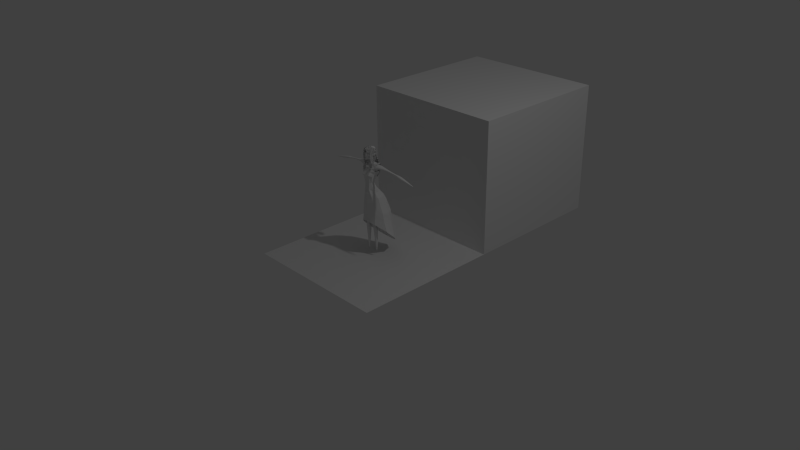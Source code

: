 # Source: Isabelle_Modelisation_04.blend  (saved by Blender 2.72.0; exported with 4.5.12 LTS)
import bpy
from mathutils import Matrix  # noqa: F401  (used for matrix-valued properties, if any)

bpy.ops.wm.read_factory_settings(use_empty=True)
scene = bpy.context.scene
scene.name = 'Scene'

# ---- collections
col_collection_1 = bpy.data.collections.new('Collection 1'); scene.collection.children.link(col_collection_1)
col_collection_2 = bpy.data.collections.new('Collection 2'); scene.collection.children.link(col_collection_2)
col_collection_2.hide_render = True
col_collection_2.hide_viewport = True

# ---- materials (node trees are filled in below, after node groups)
mat_material = bpy.data.materials.new('Material')
mat_material.alpha_threshold = 0.0
mat_material.use_transparent_shadow = False
mat_material.roughness = 0.5
mat_material.line_color = (0.0, 0.0, 0.0, 1.0)

# ---- material node trees

# ---- world
world_world = bpy.data.worlds.new('World'); scene.world = world_world
world_world.color = (0.05088, 0.05088, 0.05088)
world_world.use_sun_shadow = False
world_world.sun_shadow_jitter_overblur = 0.0
world_world.cycles.sampling_method = 'MANUAL'
world_world.cycles.sample_map_resolution = 256

# ---- cameras
cam_camera = bpy.data.cameras.new('Camera')
cam_camera.clip_end = 100.0
cam_camera.lens = 35.0
cam_camera.sensor_width = 32.0
cam_camera.sensor_height = 18.0
cam_camera.ortho_scale = 7.314
cam_camera.dof.focus_distance = 0.0
cam_camera.dof.aperture_fstop = 128.0

# ---- lights
light_lamp = bpy.data.lights.new('Lamp', 'POINT')
light_lamp.transmission_factor = 0.0
light_lamp.cutoff_distance = 30.0
light_lamp.energy = 100.0
light_lamp.shadow_buffer_clip_start = 1.001
light_lamp.shadow_soft_size = 0.1
light_lamp.shadow_maximum_resolution = 0.006
light_lamp.use_absolute_resolution = True
light_lamp.cycles.use_multiple_importance_sampling = False

# ---- meshes
me_cube_003 = bpy.data.meshes.new('Cube.003')
me_cube_003.from_pydata([(-0.06175, 0.01888, 1.394), (0.0, 0.07345, 1.391), (0.0, -0.03205, 1.5), (-0.05847, -0.008933, 1.471), (-0.05839, 0.05031, 1.392), (0.0, 0.05526, 1.471), (0.0, 0.08656, 1.325), (0.0, -0.09382, 1.475), (-0.05968, 0.05236, 1.331), (-0.05227, -0.06299, 1.466), (-0.04311, 0.04008, 1.451), (-0.06565, 0.001739, 1.429), (0.0, 0.07042, 1.435), (-0.05517, -0.06566, 1.422), (-0.05597, 0.04852, 1.425), (-0.06654, -0.02197, 1.389), (-0.06199, -0.07028, 1.386), (-0.0713, 0.03199, 1.334), (0.0, 0.09087, 1.3), (-0.06018, 0.06784, 1.304), (-0.08287, 0.04289, 1.321), (0.0, 0.08107, 1.288), (-0.05561, 0.06268, 1.295), (-0.07947, 0.03768, 1.313), (0.0, 0.1016, 1.265), (-0.05478, 0.06941, 1.282), (-0.07946, 0.05936, 1.297), (0.0, 0.08273, 1.258), (-0.05399, 0.05891, 1.272), (-0.07927, 0.04719, 1.286), (0.0, 0.1072, 1.235), (-0.05467, 0.07381, 1.259), (-0.08141, 0.06578, 1.274), (0.0, 0.1118, 1.183), (-0.05608, 0.09069, 1.217), (-0.08283, 0.08266, 1.241), (0.0, 0.09747, 1.166), (-0.05487, 0.0817, 1.204), (-0.08161, 0.07367, 1.229), (0.0, 0.1251, 1.124), (-0.04981, 0.09536, 1.16), (-0.07425, 0.08602, 1.183), (0.0, 0.1117, 1.099), (-0.0494, 0.07863, 1.137), (-0.07332, 0.08007, 1.175), (0.0, 0.1174, 1.079), (-0.04696, 0.08089, 1.116), (-0.07188, 0.07765, 1.155), (0.0, 0.09448, 1.053), (-0.04501, 0.07133, 1.098), (-0.0711, 0.07177, 1.141), (-0.06944, -0.02915, 1.329), (-0.06409, -0.06545, 1.314), (-0.07443, -0.02779, 1.321), (-0.06956, -0.06153, 1.304), (-0.06449, -0.03101, 1.314), (-0.05906, -0.06004, 1.294), (-0.07525, -0.02626, 1.292), (-0.07253, -0.05167, 1.277), (-0.06245, -0.03139, 1.285), (-0.05859, -0.04986, 1.269), (-0.06868, -0.02607, 1.28), (-0.06531, -0.04593, 1.263), (-0.06202, -0.02804, 1.277), (-0.05859, -0.04629, 1.262), (-0.0615, -0.0779, 1.351), (-0.05741, -0.07925, 1.354), (-0.05065, -0.07593, 1.371), (-0.0564, -0.07177, 1.365), (-0.06005, -0.07623, 1.384), (-0.0498, -0.08323, 1.395), (-0.04338, -0.07916, 1.417), (-0.05502, -0.0707, 1.406), (-0.05706, -0.07331, 1.424), (-0.04129, -0.08604, 1.437), (0.0, 0.06532, 1.4), (0.0, 0.05734, 1.464), (-0.05788, -0.09013, 1.19), (-0.03788, -0.07601, 1.186), (-0.03339, -0.03987, 1.254), (-0.06598, -0.05232, 1.249), (-0.06658, -0.01569, 1.293), (-0.04884, -0.01369, 1.346), (-0.04673, 0.02583, 1.409), (-0.06336, 0.02682, 1.326), (-0.07102, -0.02755, 1.273), (-0.03573, -0.02039, 1.296), (-0.06134, 0.006555, 1.374), (-0.05078, 0.009049, 1.291), (-0.06336, -0.07741, 1.222), (-0.03549, -0.06616, 1.222), (-0.062, -0.07225, 1.201), (-0.03675, -0.06686, 1.204), (-0.03667, -0.04739, 1.232), (-0.0669, -0.05924, 1.23), (0.0, -0.08693, 1.46)], [], [(11, 13, 9, 3), (11, 3, 10, 14), (12, 14, 10, 5), (1, 6, 8, 4), (2, 5, 10, 3), (2, 3, 9, 7), (0, 11, 14, 4), (1, 4, 14, 12), (13, 11, 15, 16), (17, 8, 19, 20), (0, 4, 8, 17), (8, 6, 18, 19), (19, 18, 21, 22), (20, 19, 22, 23), (22, 21, 24, 25), (23, 22, 25, 26), (25, 24, 27, 28), (26, 25, 28, 29), (28, 27, 30, 31), (29, 28, 31, 32), (31, 30, 33, 34), (32, 31, 34, 35), (34, 33, 36, 37), (35, 34, 37, 38), (37, 36, 39, 40), (38, 37, 40, 41), (40, 39, 42, 43), (41, 40, 43, 44), (43, 42, 45, 46), (44, 43, 46, 47), (46, 45, 48, 49), (47, 46, 49, 50), (16, 15, 51, 52), (52, 51, 53, 54), (54, 53, 55, 56), (56, 55, 57, 58), (58, 57, 59, 60), (60, 59, 61, 62), (62, 61, 63, 64), (67, 68, 65, 66), (70, 69, 68, 67), (71, 72, 69, 70), (74, 73, 72, 71), (7, 9, 73, 74), (92, 91, 77, 78), (86, 85, 80, 79), (76, 75, 84, 83), (82, 81, 85, 86), (83, 84, 88, 87), (93, 94, 89, 90), (90, 89, 91, 92), (79, 80, 94, 93), (87, 88, 81, 82), (7, 74, 95)])
_uv = me_cube_003.uv_layers.new(name='UVMap')
_uv.uv.foreach_set('vector', [0.9396, 0.4407, 0.9396, 0.5245, 0.887, 0.5166, 0.886, 0.4498, 0.6987, 0.9469, 0.647, 0.9628, 0.6634, 0.8975, 0.6987, 0.8887, 0.9712, 0.6654, 0.9712, 0.7399, 0.9381, 0.7238, 0.9244, 0.6646, 0.5657, 0.8651, 0.4834, 0.8718, 0.4917, 0.788, 0.5657, 0.7886, 0.8123, 0.07366, 0.8123, 0.1859, 0.7527, 0.1764, 0.7371, 0.1111, 0.8511, 0.2012, 0.8511, 0.2853, 0.7895, 0.2602, 0.7714, 0.1876, 0.09527, 0.9594, 0.05369, 0.9835, 0.05479, 0.925, 0.09527, 0.9208, 0.8691, 0.9325, 0.7924, 0.9302, 0.7953, 0.8896, 0.8691, 0.8786, 0.9656, 0.5765, 0.9656, 0.6602, 0.9195, 0.6272, 0.921, 0.5679, 0.8871, 0.3543, 0.8834, 0.3263, 0.9103, 0.2998, 0.9103, 0.3455, 0.1047, 0.7549, 0.1426, 0.7591, 0.1426, 0.8329, 0.1147, 0.8289, 0.9395, 0.439, 0.9458, 0.3551, 0.9763, 0.3517, 0.9763, 0.4303, 0.8111, 0.7729, 0.8111, 0.8517, 0.7924, 0.8484, 0.7979, 0.7765, 0.04041, 0.9751, 0.03901, 0.929, 0.05198, 0.9246, 0.05198, 0.9723, 0.9843, 0.6574, 0.9673, 0.5874, 0.9991, 0.5679, 0.9991, 0.6483, 0.5878, 0.8066, 0.5878, 0.8541, 0.5778, 0.8679, 0.5675, 0.8328, 0.9901, 0.7875, 0.9901, 0.8679, 0.9674, 0.8589, 0.9728, 0.785, 0.9195, 0.5662, 0.9213, 0.5292, 0.939, 0.5277, 0.939, 0.5659, 0.9543, 0.5381, 0.9413, 0.465, 0.9741, 0.4407, 0.9741, 0.5243, 0.942, 0.004778, 0.942, 0.04291, 0.9219, 0.05627, 0.918, 0.01788, 0.823, 0.6602, 0.813, 0.5777, 0.8675, 0.5447, 0.8675, 0.6288, 0.001253, 0.9246, 0.0345, 0.9441, 0.0345, 0.9991, 0.0008525, 0.9697, 0.4284, 0.8768, 0.4284, 0.9613, 0.4022, 0.9661, 0.4092, 0.8832, 0.9448, 0.05627, 0.9437, 0.01153, 0.9613, 0.001374, 0.9613, 0.04743, 0.8808, 0.1859, 0.8734, 0.1034, 0.9187, 0.06213, 0.9187, 0.145, 0.5949, 0.8049, 0.5675, 0.7679, 0.5697, 0.7115, 0.5949, 0.7459, 0.9537, 0.1539, 0.9542, 0.07064, 0.9873, 0.06213, 0.9873, 0.1483, 0.224, 0.9745, 0.2079, 0.9351, 0.2322, 0.9111, 0.2322, 0.9653, 0.7201, 0.742, 0.7201, 0.8281, 0.7011, 0.8445, 0.7004, 0.7593, 0.5877, 0.2716, 0.5877, 0.3258, 0.5764, 0.3494, 0.5759, 0.2932, 0.9657, 0.785, 0.9657, 0.8703, 0.9229, 0.8727, 0.9422, 0.7917, 0.7044, 0.9219, 0.7004, 0.8658, 0.7151, 0.8462, 0.7151, 0.9069, 0.8843, 0.5292, 0.8249, 0.529, 0.8383, 0.4564, 0.8843, 0.4407, 0.7151, 0.9236, 0.7151, 0.9723, 0.7036, 0.9708, 0.701, 0.9244, 0.5074, 0.9716, 0.512, 0.9254, 0.5236, 0.9355, 0.5236, 0.9788, 0.5686, 0.9538, 0.5253, 0.9548, 0.5326, 0.9254, 0.5686, 0.9255, 0.1581, 0.9325, 0.1581, 0.9684, 0.1429, 0.9575, 0.1389, 0.9276, 0.2939, 0.5964, 0.294, 0.5661, 0.3058, 0.5643, 0.3058, 0.5962, 0.09775, 0.5978, 0.0982, 0.5659, 0.1058, 0.5711, 0.1058, 0.6006, 0.5681, 0.5947, 0.5604, 0.5869, 0.5642, 0.5669, 0.5681, 0.5726, 0.9635, 0.7828, 0.9507, 0.7675, 0.9561, 0.7439, 0.9635, 0.7521, 0.1195, 0.9701, 0.1031, 0.9554, 0.1055, 0.9276, 0.1195, 0.9418, 0.4856, 0.968, 0.4834, 0.9389, 0.502, 0.9254, 0.502, 0.9475, 0.4817, 0.8768, 0.4817, 0.9517, 0.4302, 0.9589, 0.4393, 0.9318, 0.949, 0.7439, 0.949, 0.7748, 0.9244, 0.7776, 0.9264, 0.7483, 0.1598, 0.9111, 0.2062, 0.9322, 0.2062, 0.9744, 0.1647, 0.9671, 0.2331, 0.5643, 0.2922, 0.6158, 0.2922, 0.7441, 0.2317, 0.6609, 0.3389, 0.8794, 0.3389, 0.9472, 0.3335, 0.9732, 0.3038, 0.9318, 0.5949, 0.5669, 0.5949, 0.6684, 0.5723, 0.7098, 0.5709, 0.61, 0.9407, 0.348, 0.9414, 0.3083, 0.9655, 0.3041, 0.9655, 0.3408, 0.8505, 0.287, 0.8505, 0.3236, 0.8236, 0.3197, 0.8279, 0.2883, 0.912, 0.348, 0.9151, 0.3052, 0.939, 0.2998, 0.939, 0.3396, 0.9825, 0.1913, 0.9825, 0.2909, 0.9515, 0.2891, 0.9572, 0.2233, 0.5878, 0.8696, 0.5878, 0.9393, 0.5721, 0.884])
me_cube_003.use_remesh_preserve_volume = False
me_cube_003.use_remesh_preserve_attributes = False
me_cube_003.use_mirror_vertex_groups = False
me_cube_003.update()
me_cube_004 = bpy.data.meshes.new('Cube.004')
me_cube_004.from_pydata([(-0.06175, 0.01888, 1.394), (0.0, 0.07345, 1.391), (0.0, -0.03205, 1.5), (-0.05847, -0.008933, 1.471), (-0.05839, 0.05031, 1.392), (0.0, 0.05526, 1.471), (0.0, 0.08656, 1.325), (0.0, -0.09382, 1.475), (-0.05968, 0.05236, 1.331), (-0.05227, -0.06299, 1.466), (-0.04311, 0.04008, 1.451), (-0.06565, 0.001739, 1.429), (0.0, 0.07042, 1.435), (-0.05517, -0.06566, 1.422), (-0.05597, 0.04852, 1.425), (-0.06654, -0.02197, 1.389), (-0.06199, -0.07028, 1.386), (-0.0713, 0.03199, 1.334), (0.0, 0.09087, 1.3), (-0.06018, 0.06784, 1.304), (-0.08287, 0.04289, 1.321), (0.0, 0.08107, 1.288), (-0.05561, 0.06268, 1.295), (-0.07947, 0.03768, 1.313), (0.0, 0.1016, 1.265), (-0.05478, 0.06941, 1.282), (-0.07946, 0.05936, 1.297), (0.0, 0.08273, 1.258), (-0.05399, 0.05891, 1.272), (-0.07927, 0.04719, 1.286), (0.0, 0.1072, 1.235), (-0.05467, 0.07381, 1.259), (-0.08141, 0.06578, 1.274), (0.0, 0.1118, 1.183), (-0.05608, 0.09069, 1.217), (-0.08283, 0.08266, 1.241), (0.0, 0.09747, 1.166), (-0.05487, 0.0817, 1.204), (-0.08161, 0.07367, 1.229), (0.0, 0.1251, 1.124), (-0.04981, 0.09536, 1.16), (-0.07425, 0.08602, 1.183), (0.0, 0.1117, 1.099), (-0.0494, 0.07863, 1.137), (-0.07332, 0.08007, 1.175), (0.0, 0.1174, 1.079), (-0.04696, 0.08089, 1.116), (-0.07188, 0.07765, 1.155), (0.0, 0.09448, 1.053), (-0.04501, 0.07133, 1.098), (-0.0711, 0.07177, 1.141), (-0.06944, -0.02915, 1.329), (-0.06409, -0.06545, 1.314), (-0.07443, -0.02779, 1.321), (-0.06956, -0.06153, 1.304), (-0.06449, -0.03101, 1.314), (-0.05906, -0.06004, 1.294), (-0.07525, -0.02626, 1.292), (-0.07253, -0.05167, 1.277), (-0.06245, -0.03139, 1.285), (-0.05859, -0.04986, 1.269), (-0.06868, -0.02607, 1.28), (-0.06531, -0.04593, 1.263), (-0.06202, -0.02804, 1.277), (-0.05859, -0.04629, 1.262), (-0.0615, -0.0779, 1.351), (-0.05741, -0.07925, 1.354), (-0.05065, -0.07593, 1.371), (-0.0564, -0.07177, 1.365), (-0.06005, -0.07623, 1.384), (-0.0498, -0.08323, 1.395), (-0.04338, -0.07916, 1.417), (-0.05502, -0.0707, 1.406), (-0.05706, -0.07331, 1.424), (-0.04129, -0.08604, 1.437), (0.0, 0.06532, 1.4), (0.0, 0.05734, 1.464), (-0.05788, -0.09013, 1.19), (-0.03788, -0.07601, 1.186), (-0.03339, -0.03987, 1.254), (-0.06598, -0.05232, 1.249), (-0.06658, -0.01569, 1.293), (-0.04884, -0.01369, 1.346), (-0.04673, 0.02583, 1.409), (-0.06336, 0.02682, 1.326), (-0.07102, -0.02755, 1.273), (-0.03573, -0.02039, 1.296), (-0.06134, 0.006555, 1.374), (-0.05078, 0.009049, 1.291), (-0.06336, -0.07741, 1.222), (-0.03549, -0.06616, 1.222), (-0.062, -0.07225, 1.201), (-0.03675, -0.06686, 1.204), (-0.03667, -0.04739, 1.232), (-0.0669, -0.05924, 1.23), (0.0, -0.08693, 1.46), (0.0, -0.06238, 1.204), (-0.06175, -0.03013, 1.26), (0.0, 0.07297, 1.24), (-0.07677, 0.06665, 1.272), (-0.0844, 0.04378, 0.8967), (-0.07992, -0.02039, 0.8976), (-0.1025, 0.06624, 1.273), (-0.1067, -0.02049, 1.267), (0.0, 0.1157, 0.8774), (0.0, -0.09111, 0.8805), (-0.1044, 0.06745, 1.213), (-0.101, -0.04262, 1.224), (0.0, 0.07548, 1.224), (0.0, -0.06973, 1.193), (-0.1344, 0.09508, 0.7472), (-0.1344, 0.008433, 0.7452), (0.0, 0.1919, 0.7676), (0.0, -0.08688, 0.7442), (-0.07204, 0.1322, 0.8311), (-0.07204, -0.06196, 0.8205), (-0.1166, 0.07219, 0.8248), (-0.1166, -0.001968, 0.8247), (-0.05381, -0.05063, 1.025), (0.0, 0.02171, 1.007), (0.0, -0.07273, 1.017), (-0.04885, -0.007706, 1.018), (-0.08934, -0.04481, 1.148), (0.0, 0.04842, 1.137), (0.0, -0.0961, 1.134), (-0.08461, 0.03651, 1.143), (-0.04194, 0.08852, 0.8958), (-0.0496, -0.07468, 0.8941), (-0.06352, -0.05704, 1.222), (-0.06472, 0.07925, 1.203), (-0.08306, 0.1652, 0.757), (-0.08306, -0.06089, 0.7502), (0.0, -0.08577, 0.8166), (0.0, 0.1531, 0.8347), (-0.03477, -0.07171, 1.023), (-0.03382, 0.007951, 1.014), (-0.05261, -0.09894, 1.139), (-0.05546, 0.05032, 1.142), (-0.07896, -0.05843, 1.112), (0.0, 0.02387, 1.099), (0.0, -0.0867, 1.101), (-0.07409, 0.01146, 1.107), (-0.04443, -0.08456, 1.106), (-0.0491, 0.02116, 1.104), (-0.07048, -0.03984, 0.9527), (0.0, 0.05354, 0.9264), (0.0, -0.08181, 0.9394), (-0.07265, 0.01669, 0.9436), (-0.03357, -0.07909, 0.9494), (-0.03955, 0.05032, 0.9394), (-0.1075, -0.03945, 1.186), (0.0, 0.06194, 1.181), (0.0, -0.0769, 1.176), (-0.09499, 0.0465, 1.178), (-0.05851, -0.07451, 1.181), (-0.06017, 0.0642, 1.172), (-0.1699, 0.1282, 0.6023), (-0.1699, 0.0243, 0.6128), (0.0, 0.2469, 0.6176), (0.0, -0.08495, 0.6267), (-0.1048, 0.2147, 0.5964), (-0.1048, -0.05469, 0.6286), (-0.1809, 0.1427, 0.4685), (-0.1809, 0.0288, 0.5245), (0.0, 0.2779, 0.4527), (0.0, -0.08918, 0.5715), (-0.1067, 0.2361, 0.4559), (-0.1068, -0.0558, 0.5507), (-0.2163, 0.1736, 0.2524), (-0.2163, 0.04211, 0.3763), (0.0, 0.3221, 0.1128), (0.0, -0.1049, 0.5149), (-0.1101, 0.28, 0.1521), (-0.1101, -0.06424, 0.4766)], [], [(11, 13, 9, 3), (11, 3, 10, 14), (12, 14, 10, 5), (1, 6, 8, 4), (2, 5, 10, 3), (2, 3, 9, 7), (0, 11, 14, 4), (1, 4, 14, 12), (13, 11, 15, 16), (17, 8, 19, 20), (0, 4, 8, 17), (8, 6, 18, 19), (19, 18, 21, 22), (20, 19, 22, 23), (22, 21, 24, 25), (23, 22, 25, 26), (25, 24, 27, 28), (26, 25, 28, 29), (28, 27, 30, 31), (29, 28, 31, 32), (31, 30, 33, 34), (32, 31, 34, 35), (34, 33, 36, 37), (35, 34, 37, 38), (37, 36, 39, 40), (38, 37, 40, 41), (40, 39, 42, 43), (41, 40, 43, 44), (43, 42, 45, 46), (44, 43, 46, 47), (46, 45, 48, 49), (47, 46, 49, 50), (16, 15, 51, 52), (52, 51, 53, 54), (54, 53, 55, 56), (56, 55, 57, 58), (58, 57, 59, 60), (60, 59, 61, 62), (62, 61, 63, 64), (67, 68, 65, 66), (70, 69, 68, 67), (71, 72, 69, 70), (74, 73, 72, 71), (7, 9, 73, 74), (92, 91, 77, 78), (86, 85, 80, 79), (76, 75, 84, 83), (82, 81, 85, 86), (83, 84, 88, 87), (93, 94, 89, 90), (90, 89, 91, 92), (79, 80, 94, 93), (87, 88, 81, 82), (7, 74, 95), (102, 99, 129, 106), (148, 144, 101, 127), (144, 147, 100, 101), (149, 145, 104, 126), (99, 98, 108, 129), (127, 101, 117, 115), (115, 117, 111, 131), (117, 116, 110, 111), (114, 133, 112, 130), (126, 104, 133, 114), (101, 100, 116, 117), (100, 126, 114, 116), (105, 127, 115, 132), (142, 138, 118, 134), (138, 141, 121, 118), (143, 139, 119, 135), (154, 150, 122, 136), (150, 153, 125, 122), (155, 151, 123, 137), (146, 148, 127, 105), (147, 149, 126, 100), (132, 115, 131, 113), (116, 114, 130, 110), (140, 142, 134, 120), (141, 143, 135, 121), (152, 154, 136, 124), (153, 155, 137, 125), (136, 122, 138, 142), (122, 125, 141, 138), (137, 123, 139, 143), (124, 136, 142, 140), (125, 137, 143, 141), (134, 118, 144, 148), (118, 121, 147, 144), (135, 119, 145, 149), (120, 134, 148, 146), (121, 135, 149, 147), (128, 107, 150, 154), (129, 108, 151, 155), (109, 128, 154, 152), (106, 129, 155, 153), (96, 97, 128, 109), (97, 103, 107, 128), (103, 97, 99, 102), (113, 131, 161, 159), (159, 161, 167, 165), (130, 112, 158, 160), (131, 111, 157, 161), (111, 110, 156, 157), (110, 130, 160, 156), (165, 167, 173, 171), (160, 158, 164, 166), (161, 157, 163, 167), (157, 156, 162, 163), (156, 160, 166, 162), (166, 164, 170, 172), (167, 163, 169, 173), (163, 162, 168, 169), (162, 166, 172, 168)])
_uv = me_cube_004.uv_layers.new(name='UVMap')
_uv.uv.foreach_set('vector', [0.9396, 0.4407, 0.9396, 0.5245, 0.887, 0.5166, 0.886, 0.4498, 0.6987, 0.9469, 0.647, 0.9628, 0.6634, 0.8975, 0.6987, 0.8887, 0.9712, 0.6654, 0.9712, 0.7399, 0.9381, 0.7238, 0.9244, 0.6646, 0.5657, 0.8651, 0.4834, 0.8718, 0.4917, 0.788, 0.5657, 0.7886, 0.8123, 0.07366, 0.8123, 0.1859, 0.7527, 0.1764, 0.7371, 0.1111, 0.8511, 0.2012, 0.8511, 0.2853, 0.7895, 0.2602, 0.7714, 0.1876, 0.09527, 0.9594, 0.05369, 0.9835, 0.05479, 0.925, 0.09527, 0.9208, 0.8691, 0.9325, 0.7924, 0.9302, 0.7953, 0.8896, 0.8691, 0.8786, 0.9656, 0.5765, 0.9656, 0.6602, 0.9195, 0.6272, 0.921, 0.5679, 0.8871, 0.3543, 0.8834, 0.3263, 0.9103, 0.2998, 0.9103, 0.3455, 0.1047, 0.7549, 0.1426, 0.7591, 0.1426, 0.8329, 0.1147, 0.8289, 0.9395, 0.439, 0.9458, 0.3551, 0.9763, 0.3517, 0.9763, 0.4303, 0.8111, 0.7729, 0.8111, 0.8517, 0.7924, 0.8484, 0.7979, 0.7765, 0.04041, 0.9751, 0.03901, 0.929, 0.05198, 0.9246, 0.05198, 0.9723, 0.9843, 0.6574, 0.9673, 0.5874, 0.9991, 0.5679, 0.9991, 0.6483, 0.5878, 0.8066, 0.5878, 0.8541, 0.5778, 0.8679, 0.5675, 0.8328, 0.9901, 0.7875, 0.9901, 0.8679, 0.9674, 0.8589, 0.9728, 0.785, 0.9195, 0.5662, 0.9213, 0.5292, 0.939, 0.5277, 0.939, 0.5659, 0.9543, 0.5381, 0.9413, 0.465, 0.9741, 0.4407, 0.9741, 0.5243, 0.942, 0.004778, 0.942, 0.04291, 0.9219, 0.05627, 0.918, 0.01788, 0.823, 0.6602, 0.813, 0.5777, 0.8675, 0.5447, 0.8675, 0.6288, 0.001253, 0.9246, 0.0345, 0.9441, 0.0345, 0.9991, 0.0008525, 0.9697, 0.4284, 0.8768, 0.4284, 0.9613, 0.4022, 0.9661, 0.4092, 0.8832, 0.9448, 0.05627, 0.9437, 0.01153, 0.9613, 0.001374, 0.9613, 0.04743, 0.8808, 0.1859, 0.8734, 0.1034, 0.9187, 0.06213, 0.9187, 0.145, 0.5949, 0.8049, 0.5675, 0.7679, 0.5697, 0.7115, 0.5949, 0.7459, 0.9537, 0.1539, 0.9542, 0.07064, 0.9873, 0.06213, 0.9873, 0.1483, 0.224, 0.9745, 0.2079, 0.9351, 0.2322, 0.9111, 0.2322, 0.9653, 0.7201, 0.742, 0.7201, 0.8281, 0.7011, 0.8445, 0.7004, 0.7593, 0.5877, 0.2716, 0.5877, 0.3258, 0.5764, 0.3494, 0.5759, 0.2932, 0.9657, 0.785, 0.9657, 0.8703, 0.9229, 0.8727, 0.9422, 0.7917, 0.7044, 0.9219, 0.7004, 0.8658, 0.7151, 0.8462, 0.7151, 0.9069, 0.8843, 0.5292, 0.8249, 0.529, 0.8383, 0.4564, 0.8843, 0.4407, 0.7151, 0.9236, 0.7151, 0.9723, 0.7036, 0.9708, 0.701, 0.9244, 0.5074, 0.9716, 0.512, 0.9254, 0.5236, 0.9355, 0.5236, 0.9788, 0.5686, 0.9538, 0.5253, 0.9548, 0.5326, 0.9254, 0.5686, 0.9255, 0.1581, 0.9325, 0.1581, 0.9684, 0.1429, 0.9575, 0.1389, 0.9276, 0.2939, 0.5964, 0.294, 0.5661, 0.3058, 0.5643, 0.3058, 0.5962, 0.09775, 0.5978, 0.0982, 0.5659, 0.1058, 0.5711, 0.1058, 0.6006, 0.5681, 0.5947, 0.5604, 0.5869, 0.5642, 0.5669, 0.5681, 0.5726, 0.9635, 0.7828, 0.9507, 0.7675, 0.9561, 0.7439, 0.9635, 0.7521, 0.1195, 0.9701, 0.1031, 0.9554, 0.1055, 0.9276, 0.1195, 0.9418, 0.4856, 0.968, 0.4834, 0.9389, 0.502, 0.9254, 0.502, 0.9475, 0.4817, 0.8768, 0.4817, 0.9517, 0.4302, 0.9589, 0.4393, 0.9318, 0.949, 0.7439, 0.949, 0.7748, 0.9244, 0.7776, 0.9264, 0.7483, 0.1598, 0.9111, 0.2062, 0.9322, 0.2062, 0.9744, 0.1647, 0.9671, 0.2331, 0.5643, 0.2922, 0.6158, 0.2922, 0.7441, 0.2317, 0.6609, 0.3389, 0.8794, 0.3389, 0.9472, 0.3335, 0.9732, 0.3038, 0.9318, 0.5949, 0.5669, 0.5949, 0.6684, 0.5723, 0.7098, 0.5709, 0.61, 0.9407, 0.348, 0.9414, 0.3083, 0.9655, 0.3041, 0.9655, 0.3408, 0.8505, 0.287, 0.8505, 0.3236, 0.8236, 0.3197, 0.8279, 0.2883, 0.912, 0.348, 0.9151, 0.3052, 0.939, 0.2998, 0.939, 0.3396, 0.9825, 0.1913, 0.9825, 0.2909, 0.9515, 0.2891, 0.9572, 0.2233, 0.5878, 0.8696, 0.5878, 0.9393, 0.5721, 0.884, 0.5686, 0.8753, 0.5686, 0.9064, 0.4834, 0.9237, 0.4958, 0.8735, 0.4126, 0.8751, 0.4133, 0.8097, 0.4817, 0.788, 0.4817, 0.8636, 0.723, 0.8769, 0.7326, 0.8076, 0.7907, 0.7729, 0.7907, 0.8514, 0.003373, 0.8129, 0.05198, 0.8265, 0.05198, 0.9228, 0.0008525, 0.8833, 0.23, 0.842, 0.1443, 0.7873, 0.1477, 0.7673, 0.23, 0.7549, 0.8113, 0.6629, 0.7374, 0.6457, 0.723, 0.5447, 0.8113, 0.5678, 0.4069, 0.7009, 0.4069, 0.7923, 0.3081, 0.81, 0.3201, 0.7051, 0.4589, 0.6833, 0.4608, 0.5928, 0.5587, 0.5669, 0.5587, 0.6728, 0.0008525, 0.7999, 0.0056, 0.7083, 0.1001, 0.7038, 0.1001, 0.8112, 0.8232, 0.543, 0.7602, 0.5266, 0.7341, 0.4625, 0.8232, 0.4407, 0.7697, 0.3097, 0.6939, 0.2891, 0.6814, 0.1876, 0.7697, 0.2075, 0.5966, 0.8308, 0.5976, 0.7558, 0.6987, 0.742, 0.6987, 0.8333, 0.7473, 0.4371, 0.7341, 0.3725, 0.8256, 0.3462, 0.8256, 0.439, 0.9056, 0.2899, 0.8528, 0.2978, 0.871, 0.1877, 0.9056, 0.1876, 0.5742, 0.2716, 0.5742, 0.3575, 0.4598, 0.3443, 0.4642, 0.2911, 0.813, 0.6646, 0.8724, 0.6712, 0.8724, 0.7833, 0.8285, 0.7764, 0.05369, 0.8854, 0.05816, 0.8129, 0.1008, 0.8395, 0.1008, 0.9191, 0.6987, 0.8869, 0.5922, 0.885, 0.5992, 0.8399, 0.6987, 0.835, 0.717, 0.8873, 0.7907, 0.8786, 0.7907, 0.934, 0.723, 0.9283, 0.1605, 0.8883, 0.1598, 0.8458, 0.23, 0.8437, 0.23, 0.9094, 0.813, 0.8754, 0.8161, 0.8176, 0.879, 0.785, 0.879, 0.8604, 0.723, 0.7646, 0.7247, 0.6718, 0.8113, 0.6646, 0.8113, 0.7711, 0.5657, 0.7863, 0.4741, 0.7849, 0.4589, 0.6862, 0.5657, 0.685, 0.8817, 0.4334, 0.8273, 0.439, 0.8391, 0.3374, 0.8817, 0.3304, 0.9204, 0.06213, 0.9519, 0.06874, 0.9519, 0.1818, 0.9262, 0.1769, 0.2423, 0.9317, 0.2398, 0.86, 0.2982, 0.8706, 0.2982, 0.9352, 0.6814, 0.3114, 0.7295, 0.3148, 0.7295, 0.3563, 0.69, 0.3564, 0.4572, 0.7009, 0.4572, 0.7809, 0.4169, 0.7553, 0.4126, 0.7029, 0.9227, 0.678, 0.9227, 0.7776, 0.8741, 0.7504, 0.8758, 0.6646, 0.3406, 0.9501, 0.343, 0.8822, 0.398, 0.8794, 0.398, 0.9397, 0.879, 0.9716, 0.8777, 0.907, 0.9212, 0.9209, 0.9212, 0.9755, 0.9163, 0.01681, 0.9163, 0.05627, 0.8583, 0.05054, 0.8606, 0.01774, 0.3081, 0.8646, 0.3087, 0.8299, 0.398, 0.8117, 0.398, 0.8777, 0.2982, 0.8583, 0.2468, 0.8447, 0.2317, 0.7458, 0.2982, 0.7673, 0.9178, 0.6602, 0.8748, 0.6484, 0.8692, 0.5423, 0.9178, 0.5555, 0.9498, 0.2835, 0.9073, 0.2909, 0.9087, 0.2001, 0.9498, 0.1876, 0.8717, 0.1859, 0.8451, 0.181, 0.814, 0.08061, 0.8717, 0.08578, 0.9229, 0.9266, 0.9278, 0.8782, 0.9736, 0.8744, 0.9736, 0.9479, 0.1161, 0.9259, 0.1031, 0.8437, 0.1581, 0.8505, 0.1581, 0.9247, 0.9148, 0.4369, 0.8834, 0.356, 0.9378, 0.3672, 0.9378, 0.439, 0.7714, 0.3401, 0.78, 0.2889, 0.8219, 0.287, 0.8219, 0.3351, 0.9212, 0.7962, 0.9212, 0.9053, 0.8807, 0.8666, 0.9104, 0.785, 0.6453, 0.9445, 0.5901, 0.9569, 0.5974, 0.898, 0.6453, 0.8887, 0.7505, 0.07195, 0.7371, 0.01681, 0.8566, 0.03374, 0.8566, 0.06513, 0.3136, 0.6973, 0.3081, 0.5909, 0.4572, 0.5659, 0.4572, 0.6992, 0.09605, 0.5685, 0.09605, 0.7018, 0.0008525, 0.7021, 0.02851, 0.5659, 0.4875, 0.3601, 0.5949, 0.3592, 0.5949, 0.5544, 0.4589, 0.5652, 0.23, 0.7532, 0.1267, 0.7319, 0.1093, 0.5643, 0.23, 0.6021, 0.7213, 0.7403, 0.6159, 0.7304, 0.5966, 0.5447, 0.7213, 0.5717, 0.3161, 0.4449, 0.3161, 0.5516, 0.1093, 0.5626, 0.1298, 0.4318, 0.6797, 0.1876, 0.6797, 0.3266, 0.5903, 0.3441, 0.6083, 0.1945, 0.322, 0.3773, 0.4572, 0.3592, 0.4572, 0.5642, 0.3178, 0.5509, 0.1057, 0.4085, 0.1057, 0.535, 0.0008525, 0.5642, 0.01169, 0.4235, 0.7323, 0.543, 0.6062, 0.5238, 0.5966, 0.3592, 0.7323, 0.4342, 0.7354, 0.1859, 0.6036, 0.174, 0.5903, 0.0008525, 0.7354, 0.02099, 0.1765, 0.0008525, 0.3161, 0.01134, 0.3161, 0.4301, 0.1743, 0.3758, 0.5101, 0.2682, 0.4598, 0.1363, 0.5886, 0.0008525, 0.5886, 0.2216, 0.3296, 0.0008525, 0.4581, 0.0874, 0.4581, 0.3575, 0.3178, 0.1872, 0.0303, 0.0008525, 0.1726, 0.03214, 0.1726, 0.4068, 0.0008525, 0.2689])
me_cube_004.use_remesh_preserve_volume = False
me_cube_004.use_remesh_preserve_attributes = False
me_cube_004.use_mirror_vertex_groups = False
me_cube_004.update()
me_cube_002 = bpy.data.meshes.new('Cube.002')
me_cube_002.from_pydata([(-0.0767, 0.01542, 1.391), (-0.05613, -0.0004077, 1.397), (-0.05755, -0.0163, 1.396), (-0.05955, -0.001254, 1.376), (-0.0734, 0.002461, 1.413), (-0.06131, -0.01062, 1.392), (-0.07605, 0.001155, 1.408), (-0.07849, 0.01051, 1.392), (-0.06532, -0.004607, 1.384), (-0.08202, 0.01233, 1.406), (-0.06742, 0.01188, 1.396), (-0.0692, 0.008737, 1.381), (-0.06238, 0.001665, 1.413), (-0.05175, -0.01274, 1.4), (-0.05135, -0.001788, 1.384), (-0.06927, -0.01217, 1.41), (-0.05288, -0.01217, 1.381), (-0.06115, -0.009873, 1.385), (-0.07204, 0.005076, 1.383), (-0.06206, 0.006169, 1.387), (-0.04902, -0.008755, 1.386), (-0.07098, -0.008863, 1.406), (-0.08171, 0.008665, 1.403), (-0.0704, 0.01022, 1.407), (-0.05738, -0.008637, 1.411), (-0.0641, -0.003187, 1.395), (-0.07266, 0.002532, 1.407), (-0.0764, 0.01168, 1.392), (-0.06995, 0.00624, 1.384), (-0.06888, -0.0077, 1.407), (-0.07962, 0.009828, 1.403), (-0.06331, -0.005801, 1.391), (-0.06358, -0.001841, 1.386), (-0.06824, -0.006199, 1.406), (-0.07396, 0.002318, 1.409), (-0.07769, 0.009198, 1.403), (-0.07492, 0.01076, 1.393), (-0.06908, 0.005903, 1.386), (-0.0618, -0.009117, 1.393), (-0.07103, 0.003443, 1.408), (-0.06661, -0.005288, 1.406), (-0.07606, 0.01011, 1.403), (-0.07329, 0.01167, 1.394), (-0.06746, 0.006813, 1.386), (-0.06304, -0.01141, 1.391), (-0.06504, -0.006593, 1.39), (-0.06344, -0.02184, 1.4), (0.0, 0.08442, 1.389), (0.0, -0.09855, 1.389), (0.0, -0.01559, 1.328), (0.0, -0.003614, 1.493), (-0.05306, -0.05302, 1.388), (-0.0461, -0.01701, 1.464), (-0.05536, 0.03827, 1.389), (-0.05104, -0.02052, 1.353), (0.0, 0.05119, 1.48), (0.0, 0.05063, 1.349), (0.0, -0.04553, 1.486), (0.0, -0.0763, 1.323), (-0.04372, -0.05582, 1.348), (-0.03993, 0.0351, 1.36), (-0.03922, -0.04662, 1.46), (-0.0417, 0.03685, 1.455), (-0.03065, -0.002605, 1.346), (0.0, 0.0444, 1.313), (-0.02675, 0.03299, 1.335), (0.0, -0.04788, 1.222), (-0.05986, -0.02709, 1.259), (0.0, 0.06267, 1.268), (-0.07362, 0.06004, 1.267), (-0.1617, 0.05901, 1.268), (-0.1317, -0.01357, 1.263), (-0.09855, 0.0511, 1.209), (-0.1153, -0.03204, 1.22), (0.0, 0.06966, 1.22), (0.0, -0.05647, 1.213), (-0.438, 0.05173, 1.211), (-0.4376, 0.02985, 1.211), (-0.4342, 0.05144, 1.195), (-0.4332, 0.02966, 1.195), (-0.2546, 0.03908, 1.226), (-0.2472, 0.01572, 1.226), (-0.2548, 0.01653, 1.241), (-0.2618, 0.03996, 1.241), (-0.4551, 0.07157, 1.221), (-0.4477, 0.01101, 1.22), (-0.4455, 0.07166, 1.178), (-0.4431, 0.01019, 1.178), (-0.7181, 0.04536, 1.145), (-0.7183, 0.04161, 1.145), (-0.7145, 0.04559, 1.139), (-0.7147, 0.04134, 1.139), (-0.07068, 0.008874, 0.4383), (-0.08409, -0.02602, 0.4412), (-0.03892, -0.008775, 0.4487), (-0.03661, -0.03741, 0.444), (-0.08823, 0.008509, 0.394), (-0.09524, -0.02528, 0.406), (-0.02675, 3.524e-05, 0.4062), (-0.03377, -0.03376, 0.4181), (-0.09158, 0.01213, 0.3335), (-0.09596, -0.02266, 0.3781), (-0.03102, 0.006437, 0.3425), (-0.03524, -0.02873, 0.3808), (-0.07403, -0.0006468, 0.06789), (-0.07712, -0.01027, 0.06822), (-0.06489, 0.003655, 0.0668), (-0.06531, -0.01467, 0.06676), (-0.06167, -0.05348, 1.218), (-0.06275, 0.06801, 1.199), (-0.05307, 0.009375, 0.4401), (-0.06021, -0.03446, 0.4556), (-0.05398, 0.02117, 0.3942), (-0.05873, 0.02526, 0.3307), (-0.06858, -0.03792, 0.3855), (-0.07089, 0.001762, 0.06752), (-0.07121, -0.01247, 0.06749), (-0.06801, -0.04642, 0.418), (-0.1013, -0.03702, 1.183), (0.0, 0.05711, 1.177), (0.0, -0.07179, 1.173), (-0.09006, 0.04228, 1.175), (-0.05715, -0.06957, 1.178), (-0.05865, 0.05716, 1.169), (0.0, -0.006237, 1.263), (-0.03812, 0.02918, 1.278), (0.0, 0.04942, 1.3), (-0.03532, 0.002924, 1.274), (-0.01417, -0.07486, 1.386), (0.0, -0.07934, 1.386), (-0.06086, -0.02318, 1.432), (0.0, 0.08218, 1.433), (-0.05218, -0.05254, 1.426), (-0.05223, 0.03629, 1.424), (-0.01196, -0.07095, 1.413), (0.0, -0.07348, 1.423), (-0.01009, 0.04132, 0.7008), (-0.009488, -0.05124, 0.7178), (-0.08016, -0.02412, 0.7389), (-0.08146, 0.03005, 0.7331), (-0.04449, -0.0593, 0.7344), (-0.0522, 0.05481, 0.7143), (-0.04356, 0.05423, 1.389), (-0.03413, -0.06809, 1.38), (-0.02552, -0.01805, 1.341), (-0.02797, -0.006561, 1.485), (-0.03439, 0.03936, 1.462), (-0.02498, 0.04511, 1.355), (-0.02452, -0.04224, 1.483), (-0.02703, -0.06647, 1.339), (-0.01337, 0.03932, 1.324), (-0.03681, 0.06135, 1.267), (-0.03138, 0.06884, 1.21), (-0.02933, 0.05713, 1.173), (-0.01929, 0.04389, 1.289), (-0.04109, 0.0522, 1.426), (-0.02933, -0.0576, 1.43), (-0.05957, -0.02385, 1.439), (0.0, 0.07372, 1.449), (-0.05018, -0.05145, 1.437), (-0.05066, 0.0353, 1.436), (-0.01482, -0.06176, 1.448), (-0.03986, 0.04793, 1.439), (-0.02663, -0.05796, 1.448), (-0.01265, -0.04383, 1.485), (0.0, -0.06459, 1.445), (-0.01386, -0.07146, 1.331), (-0.01037, -0.01119, 1.334), (-0.01059, -0.01661, 1.333), (-0.01521, -0.002291, 1.268), (-0.05379, 0.03728, 1.407), (-0.01302, -0.07223, 1.405), (-0.06215, -0.02251, 1.416), (0.0, 0.0833, 1.411), (-0.05227, -0.06097, 1.406), (0.0, -0.07934, 1.412), (-0.0322, -0.07077, 1.395), (-0.04233, 0.05322, 1.408), (-0.05892, -0.02413, 1.447), (0.0, 0.06355, 1.465), (0.0, -0.05967, 1.466), (-0.04965, -0.05041, 1.44), (-0.04987, 0.0348, 1.442), (-0.03924, 0.04343, 1.449), (-0.02595, -0.05588, 1.459), (-0.01374, -0.0574, 1.467), (-0.03418, -0.06301, 1.415), (-0.007083, -0.0867, 1.387), (-0.00598, -0.07221, 1.418), (-0.006327, -0.04468, 1.485), (-0.00741, -0.06317, 1.447), (-0.006511, -0.07579, 1.408), (-0.006869, -0.05854, 1.466), (-0.01787, -0.06641, 1.419), (-0.01729, -0.06685, 1.418), (-0.05825, -0.03743, 1.394), (0.0, -0.04595, 1.325), (-0.04266, -0.03181, 1.462), (-0.04738, -0.03817, 1.351), (-0.05624, -0.04073, 1.429), (-0.02627, -0.04226, 1.34), (-0.02624, -0.0244, 1.484), (-0.05487, -0.03765, 1.438), (-0.01223, -0.04403, 1.332), (-0.05721, -0.04174, 1.411), (-0.05429, -0.03727, 1.444), (-0.04265, -0.05723, 1.419), (-0.04597, -0.05469, 1.427), (-0.05724, -0.02118, 1.376), (0.0, 0.06752, 1.369), (0.0, -0.07782, 1.354), (-0.04839, -0.05442, 1.368), (-0.04765, 0.03669, 1.375), (-0.03427, 0.04967, 1.372), (-0.03058, -0.06728, 1.359), (-0.01401, -0.07316, 1.358), (-0.05281, -0.0378, 1.372)], [], [(22, 7, 27, 30), (7, 18, 28, 27), (0, 7, 22, 9), (0, 9, 23, 10), (0, 10, 19, 11), (0, 11, 18, 7), (1, 10, 23, 12), (1, 12, 24, 13), (1, 13, 20, 14), (1, 14, 19, 10), (2, 13, 24, 15), (2, 15, 21, 5), (2, 5, 17, 16), (2, 16, 20, 13), (3, 16, 17, 8), (3, 8, 18, 11), (3, 11, 19, 14), (3, 14, 20, 16), (4, 15, 24, 12), (4, 12, 23, 9), (4, 9, 22, 6), (4, 6, 21, 15), (6, 22, 30, 34), (21, 6, 34, 29), (5, 31, 45, 44), (5, 21, 29), (26, 33, 29, 34), (35, 26, 34, 30), (36, 35, 30, 27), (37, 36, 27, 28), (38, 25, 31, 5), (33, 38, 5, 29), (25, 42, 43, 32), (36, 37, 43, 42), (35, 36, 42, 41), (26, 35, 41, 39), (33, 26, 39, 40), (37, 32, 43), (25, 39, 41, 42), (25, 38, 40, 39), (38, 33, 40), (17, 5, 44), (18, 8, 28), (25, 32, 8, 31), (32, 37, 28, 8), (45, 8, 17, 44), (31, 8, 45), (205, 181, 61, 197), (178, 52, 62, 182), (216, 198, 59, 211), (213, 147, 60, 212), (183, 182, 62, 146), (214, 211, 59, 149), (176, 174, 51, 143), (209, 56, 147, 213), (200, 149, 59, 198), (147, 56, 64, 150), (145, 146, 62, 52), (201, 197, 61, 148), (154, 126, 68, 151), (144, 54, 63, 167), (70, 69, 109, 72), (127, 125, 69, 67), (124, 169, 127, 67, 66), (151, 68, 74, 152), (80, 81, 79, 78), (78, 79, 87, 86), (83, 80, 78, 76), (82, 83, 76, 77), (73, 71, 82, 81), (72, 73, 81, 80), (70, 72, 80, 83), (71, 70, 83, 82), (79, 77, 85, 87), (86, 87, 91, 90), (76, 78, 86, 84), (77, 76, 84, 85), (87, 85, 89, 91), (84, 86, 90, 88), (85, 84, 88, 89), (88, 90, 91, 89), (136, 137, 95, 94), (94, 95, 99, 98), (140, 138, 93, 111), (138, 139, 92, 93), (141, 136, 94, 110), (98, 99, 103, 102), (115, 106, 107, 116), (93, 92, 96, 97), (110, 94, 98, 112), (102, 103, 107, 106), (97, 96, 100, 101), (112, 98, 102, 113), (114, 101, 105, 116), (101, 100, 104, 105), (113, 102, 106, 115), (81, 82, 77, 79), (137, 140, 111, 95), (139, 141, 110, 92), (104, 115, 116, 105), (92, 110, 112, 96), (96, 112, 113, 100), (103, 114, 116, 107), (100, 113, 115, 104), (111, 93, 97, 117), (117, 97, 101, 114), (95, 111, 117, 99), (99, 117, 114, 103), (108, 73, 118, 122), (73, 72, 121, 118), (152, 74, 119, 153), (75, 108, 122, 120), (72, 109, 123, 121), (66, 67, 108, 75), (67, 71, 73, 108), (71, 67, 69, 70), (150, 64, 126, 154), (63, 65, 125, 127), (191, 188, 134, 171), (48, 187, 128, 129), (172, 130, 133, 170), (177, 170, 133, 155), (190, 194, 134, 188), (167, 63, 127, 169), (179, 183, 146, 55), (215, 214, 149, 166), (171, 176, 143, 128), (215, 166, 58, 210), (203, 166, 149, 200), (60, 147, 150, 65), (50, 55, 146, 145), (50, 145, 201, 148, 164, 189, 57), (125, 154, 151, 69), (69, 151, 152, 109), (109, 152, 153, 123), (65, 150, 154, 125), (173, 177, 155, 131), (161, 163, 156, 193), (130, 157, 160, 133), (155, 133, 160, 162), (184, 181, 159, 163), (131, 155, 162, 158), (185, 184, 163, 161), (192, 189, 164, 185), (196, 58, 166, 203), (208, 54, 198, 216), (49, 167, 169, 124), (186, 206, 174, 176), (187, 191, 171, 128), (195, 51, 174, 204), (46, 172, 170, 53), (142, 53, 170, 177), (134, 186, 176, 171), (47, 142, 177, 173), (202, 159, 181, 205), (157, 178, 182, 160), (162, 160, 182, 183), (158, 162, 183, 179), (148, 61, 181, 184), (164, 148, 184, 185), (190, 192, 185, 161), (60, 65, 63, 54), (168, 144, 167, 49), (175, 135, 188, 191), (135, 165, 190, 188), (180, 57, 189, 192), (48, 175, 191, 187), (165, 180, 192, 190), (178, 205, 197, 52), (161, 193, 194, 190), (144, 200, 198, 54), (145, 52, 197, 201), (172, 204, 199, 130), (168, 203, 200, 144), (130, 199, 202, 157), (49, 196, 203, 168), (46, 195, 204, 172), (157, 202, 205, 178), (132, 199, 174, 206), (163, 159, 207, 156), (199, 132, 207, 159), (199, 159, 202), (204, 174, 199), (46, 53, 212, 208), (195, 216, 211, 51), (142, 213, 212, 53), (143, 51, 211, 214), (47, 209, 213, 142), (128, 143, 214, 215), (128, 215, 210, 129), (46, 208, 216, 195), (208, 212, 60, 54)])
_uv = me_cube_002.uv_layers.new(name='UVMap')
_uv.uv.foreach_set('vector', [0.0929, 0.5912, 0.0929, 0.6085, 0.08949, 0.6087, 0.08949, 0.5914, 0.2989, 0.5958, 0.2989, 0.6128, 0.2955, 0.6129, 0.2955, 0.5959, 0.09389, 0.5116, 0.08678, 0.5085, 0.08754, 0.4912, 0.09389, 0.4874, 0.4362, 0.7266, 0.4362, 0.7507, 0.4205, 0.7475, 0.4214, 0.7305, 0.7742, 0.1332, 0.7593, 0.1297, 0.7603, 0.1127, 0.7742, 0.1123, 0.09389, 0.5365, 0.09389, 0.5573, 0.08641, 0.555, 0.0863, 0.538, 0.3176, 0.5775, 0.2943, 0.5724, 0.2988, 0.5561, 0.3176, 0.5525, 0.8052, 0.7582, 0.8055, 0.7832, 0.7899, 0.7768, 0.7857, 0.7574, 0.8052, 0.7582, 0.7857, 0.7574, 0.7943, 0.7385, 0.8055, 0.738, 0.2989, 0.7266, 0.2792, 0.7305, 0.2849, 0.7125, 0.2989, 0.7028, 0.7055, 0.724, 0.6948, 0.7235, 0.6903, 0.7042, 0.7055, 0.6968, 0.751, 0.1275, 0.7238, 0.1275, 0.7261, 0.1197, 0.751, 0.1158, 0.09389, 0.4614, 0.08439, 0.4549, 0.08329, 0.4448, 0.09389, 0.4373, 0.09389, 0.4115, 0.09389, 0.4357, 0.08429, 0.4311, 0.08333, 0.4103, 0.7918, 0.7166, 0.7918, 0.7364, 0.78, 0.7307, 0.7777, 0.7212, 0.7898, 0.1332, 0.7758, 0.1284, 0.7821, 0.1126, 0.7898, 0.1125, 0.6583, 0.4004, 0.6583, 0.4211, 0.6457, 0.4152, 0.6425, 0.3964, 0.7072, 0.8037, 0.6942, 0.7938, 0.6965, 0.7828, 0.7072, 0.7839, 0.7072, 0.7256, 0.7072, 0.7484, 0.6903, 0.7472, 0.693, 0.7305, 0.4241, 0.7611, 0.4362, 0.7523, 0.4362, 0.7715, 0.4249, 0.7829, 0.09389, 0.5131, 0.09389, 0.5349, 0.08666, 0.5335, 0.08627, 0.5178, 0.09389, 0.4859, 0.08541, 0.4834, 0.087, 0.467, 0.09389, 0.463, 0.09286, 0.6295, 0.09286, 0.6453, 0.08949, 0.6447, 0.08949, 0.629, 0.09287, 0.6103, 0.09287, 0.6269, 0.08949, 0.6274, 0.08949, 0.6108, 0.088, 0.6985, 0.088, 0.7063, 0.08526, 0.7062, 0.08526, 0.6984, 0.3226, 0.5525, 0.3226, 0.5777, 0.3192, 0.5771, 0.08527, 0.6335, 0.08529, 0.6191, 0.08791, 0.6177, 0.08791, 0.6343, 0.08534, 0.6502, 0.0852, 0.6363, 0.08791, 0.6359, 0.08791, 0.6516, 0.08531, 0.615, 0.08535, 0.6002, 0.08791, 0.5988, 0.08791, 0.6161, 0.08258, 0.5035, 0.08241, 0.488, 0.0852, 0.4874, 0.0852, 0.5045, 0.09344, 0.6494, 0.09344, 0.6591, 0.08949, 0.6538, 0.09308, 0.6469, 0.08538, 0.5957, 0.08593, 0.5739, 0.08791, 0.5723, 0.08791, 0.5972, 0.6732, 0.3957, 0.6732, 0.4211, 0.6609, 0.4117, 0.6602, 0.3979, 0.08525, 0.6688, 0.08525, 0.6532, 0.08791, 0.6532, 0.08791, 0.6687, 0.09079, 0.6756, 0.09079, 0.6609, 0.09344, 0.6607, 0.09344, 0.6755, 0.09082, 0.6911, 0.09082, 0.6772, 0.09344, 0.6777, 0.09344, 0.6915, 0.08788, 0.6703, 0.08788, 0.6848, 0.08525, 0.6852, 0.08525, 0.6707, 0.5928, 0.4178, 0.5791, 0.4174, 0.5928, 0.4151, 0.6409, 0.4211, 0.6204, 0.4092, 0.6263, 0.3967, 0.6409, 0.3957, 0.09389, 0.4015, 0.08733, 0.4087, 0.08302, 0.3873, 0.09389, 0.3778, 0.5558, 0.4155, 0.5775, 0.4151, 0.5775, 0.4178, 0.088, 0.6968, 0.08525, 0.6869, 0.088, 0.6868, 0.3175, 0.5825, 0.3005, 0.582, 0.3175, 0.5791, 0.2944, 0.5942, 0.2943, 0.5812, 0.2989, 0.5791, 0.2989, 0.5897, 0.08949, 0.5867, 0.09148, 0.5732, 0.09389, 0.5723, 0.09389, 0.5896, 0.0865, 0.5685, 0.08436, 0.5589, 0.09389, 0.5607, 0.09389, 0.5707, 0.09344, 0.6931, 0.09344, 0.7039, 0.09096, 0.6943, 0.9008, 0.9273, 0.9005, 0.8982, 0.9128, 0.9017, 0.9128, 0.9297, 0.9084, 0.4119, 0.8968, 0.4137, 0.9079, 0.3233, 0.9168, 0.3216, 0.2402, 0.8622, 0.2412, 0.8266, 0.2725, 0.8199, 0.2725, 0.8552, 0.7664, 0.04746, 0.7696, 0.09327, 0.7368, 0.08046, 0.7303, 0.04062, 0.6575, 0.9091, 0.6624, 0.9464, 0.6536, 0.9442, 0.6472, 0.9071, 0.8724, 0.3514, 0.8952, 0.3339, 0.8952, 0.3692, 0.8742, 0.3915, 0.9454, 0.0822, 0.9449, 0.05338, 0.9704, 0.05716, 0.9704, 0.08491, 0.8024, 0.05429, 0.8024, 0.1061, 0.7696, 0.09327, 0.7664, 0.04746, 0.3891, 0.7923, 0.3595, 0.806, 0.3669, 0.7762, 0.3928, 0.7572, 0.2822, 0.6661, 0.2792, 0.631, 0.2988, 0.6187, 0.2988, 0.6492, 0.04207, 0.5872, 0.04707, 0.6882, 0.01079, 0.6785, 0.0007918, 0.5881, 0.05547, 0.8447, 0.01826, 0.8432, 0.02558, 0.8163, 0.05913, 0.8133, 0.9031, 0.1793, 0.9098, 0.1434, 0.9433, 0.1543, 0.9433, 0.2066, 0.9796, 0.2187, 0.9796, 0.2588, 0.9449, 0.2283, 0.9679, 0.1953, 0.3994, 0.5861, 0.3994, 0.7159, 0.3008, 0.7366, 0.3118, 0.6798, 0.3037, 0.8297, 0.3008, 0.7901, 0.3506, 0.7382, 0.3506, 0.8697, 0.01094, 0.76, 0.01579, 0.7363, 0.0222, 0.7049, 0.08334, 0.6994, 0.08334, 0.8089, 0.6345, 0.7624, 0.5803, 0.7545, 0.5917, 0.6829, 0.6402, 0.6754, 0.7238, 0.1422, 0.7577, 0.1291, 0.7577, 0.4099, 0.7256, 0.4137, 0.9451, 0.3833, 0.945, 0.3509, 0.9755, 0.3223, 0.9755, 0.4137, 0.8203, 0.1473, 0.8444, 0.1405, 0.8444, 0.412, 0.8209, 0.4137, 0.7934, 0.4137, 0.7593, 0.4012, 0.7611, 0.1348, 0.7934, 0.1377, 0.7761, 0.7364, 0.7115, 0.7019, 0.7554, 0.5158, 0.7761, 0.5278, 0.2043, 0.3762, 0.08229, 0.3403, 0.1689, 0.1504, 0.2043, 0.1422, 0.4988, 0.6176, 0.5788, 0.5158, 0.5788, 0.7498, 0.5575, 0.7628, 0.4972, 0.725, 0.401, 0.6585, 0.4656, 0.5158, 0.4972, 0.5337, 0.2593, 0.5916, 0.2614, 0.568, 0.2927, 0.5525, 0.2927, 0.6165, 0.8068, 0.4228, 0.8068, 0.5142, 0.401, 0.4529, 0.4016, 0.4466, 0.9626, 0.4678, 0.962, 0.4443, 0.9992, 0.4228, 0.9992, 0.4876, 0.7803, 0.5806, 0.7777, 0.5482, 0.8038, 0.5158, 0.8038, 0.6065, 0.491, 0.01113, 0.5542, 0.0007918, 0.5542, 0.4209, 0.5449, 0.418, 0.3241, 0.5509, 0.2593, 0.5472, 0.3148, 0.1451, 0.3241, 0.1422, 0.4894, 0.4212, 0.401, 0.401, 0.4838, 0.0007918, 0.4894, 0.001033, 0.401, 0.7273, 0.4107, 0.7266, 0.4107, 0.7329, 0.401, 0.7329, 0.3994, 0.0007918, 0.3994, 0.1406, 0.0007918, 0.04661, 0.01494, 0.005886, 0.7841, 0.9256, 0.7841, 0.9687, 0.7453, 0.9703, 0.7173, 0.924, 0.3257, 0.1483, 0.3994, 0.1422, 0.3994, 0.5845, 0.3635, 0.5631, 0.0007918, 0.1422, 0.08071, 0.1453, 0.08071, 0.5847, 0.02647, 0.5837, 0.6188, 0.4135, 0.5558, 0.3913, 0.5868, 0.008349, 0.6188, 0.0007918, 0.5733, 0.7957, 0.6221, 0.7719, 0.6221, 0.8279, 0.577, 0.8911, 0.6992, 0.671, 0.7081, 0.668, 0.7081, 0.6952, 0.6992, 0.6922, 0.295, 0.875, 0.3506, 0.8713, 0.3506, 0.9421, 0.2977, 0.9299, 0.5289, 0.875, 0.5633, 0.8638, 0.5633, 0.9305, 0.5106, 0.943, 0.09548, 0.4361, 0.1464, 0.3778, 0.1464, 0.8471, 0.1195, 0.8482, 0.8675, 0.002319, 0.9179, 0.02239, 0.9179, 0.1127, 0.8691, 0.04393, 0.8459, 0.1641, 0.8948, 0.1405, 0.8948, 0.236, 0.8473, 0.2588, 0.9604, 0.8969, 0.9144, 0.8838, 0.9511, 0.4235, 0.9604, 0.4228, 0.9128, 0.8859, 0.8638, 0.8174, 0.8981, 0.4228, 0.9128, 0.4241, 0.6747, 0.02275, 0.7222, 0.0007918, 0.7222, 0.4136, 0.7157, 0.4137, 0.7951, 0.1301, 0.8187, 0.1377, 0.8187, 0.4137, 0.795, 0.411, 0.8084, 0.4453, 0.8622, 0.4228, 0.8622, 0.8394, 0.8266, 0.8543, 0.2043, 0.8172, 0.148, 0.7907, 0.1813, 0.3792, 0.2043, 0.3778, 0.6946, 0.6747, 0.6992, 0.671, 0.6992, 0.6922, 0.6903, 0.6891, 0.9008, 0.2904, 0.8968, 0.2649, 0.967, 0.2609, 0.967, 0.3149, 0.3645, 0.8402, 0.4187, 0.8375, 0.4187, 0.9323, 0.366, 0.9305, 0.2059, 0.1498, 0.257, 0.1422, 0.257, 0.6164, 0.2488, 0.6172, 0.6204, 0.0007918, 0.6732, 0.0009689, 0.6732, 0.3941, 0.6674, 0.3941, 0.0626, 0.9588, 0.02616, 0.9361, 0.01094, 0.8835, 0.0626, 0.8993, 0.1571, 0.9853, 0.1638, 0.9316, 0.2035, 0.9195, 0.2035, 0.9673, 0.3809, 0.9831, 0.3618, 0.9498, 0.4187, 0.9338, 0.4187, 0.9874, 0.4817, 0.9866, 0.4275, 0.9871, 0.4303, 0.9372, 0.4817, 0.9306, 0.8659, 0.02078, 0.8659, 0.1061, 0.8118, 0.08325, 0.804, 0.002319, 0.4972, 0.7266, 0.4972, 0.8538, 0.4439, 0.8502, 0.4378, 0.7308, 0.6324, 0.8202, 0.6237, 0.7719, 0.6887, 0.7805, 0.6887, 0.8245, 0.5633, 0.7701, 0.5633, 0.8622, 0.4991, 0.8497, 0.4988, 0.7644, 0.9144, 0.9646, 0.9187, 0.9042, 0.966, 0.8985, 0.966, 0.9508, 0.7668, 0.8326, 0.7115, 0.738, 0.7841, 0.742, 0.7841, 0.834, 0.2776, 0.6271, 0.2776, 0.7355, 0.2117, 0.704, 0.2059, 0.6187, 0.6076, 0.5526, 0.7099, 0.5158, 0.7099, 0.6474, 0.5803, 0.6664, 0.7549, 0.9125, 0.7258, 0.9025, 0.7203, 0.8839, 0.7522, 0.8597, 0.8612, 0.9464, 0.8084, 0.943, 0.8219, 0.8574, 0.8612, 0.8559, 0.9804, 0.526, 0.984, 0.5579, 0.9764, 0.546, 0.9692, 0.5225, 0.7072, 0.75, 0.7072, 0.7656, 0.7072, 0.7813, 0.6953, 0.7626, 0.1228, 0.9406, 0.09919, 0.9414, 0.1103, 0.8522, 0.1284, 0.851, 0.2464, 0.933, 0.2078, 0.9352, 0.2097, 0.9172, 0.2473, 0.9118, 0.4314, 0.8915, 0.4425, 0.9282, 0.4382, 0.929, 0.4329, 0.9159, 0.1696, 0.8399, 0.2035, 0.8188, 0.2035, 0.9092, 0.1719, 0.9141, 0.6527, 0.8718, 0.6575, 0.9091, 0.6472, 0.9071, 0.6407, 0.8701, 0.8544, 0.3637, 0.8724, 0.3514, 0.8742, 0.3915, 0.8628, 0.4035, 0.9459, 0.111, 0.9454, 0.0822, 0.9704, 0.08491, 0.9704, 0.1127, 0.8544, 0.3637, 0.8628, 0.4035, 0.798, 0.6984, 0.7879, 0.6576, 0.3871, 0.8122, 0.3555, 0.8222, 0.3595, 0.806, 0.3891, 0.7923, 0.2852, 0.7012, 0.2822, 0.6661, 0.2988, 0.6492, 0.2988, 0.6796, 0.08334, 0.5863, 0.08334, 0.6979, 0.04707, 0.6882, 0.04207, 0.5872, 0.09268, 0.8819, 0.05181, 0.876, 0.05547, 0.8447, 0.05913, 0.8133, 0.07536, 0.8119, 0.08402, 0.8112, 0.09268, 0.8104, 0.8964, 0.2152, 0.9031, 0.1793, 0.9433, 0.2066, 0.9433, 0.2588, 0.6887, 0.7703, 0.6345, 0.7624, 0.6402, 0.6754, 0.6887, 0.668, 0.6411, 0.8685, 0.6324, 0.8202, 0.6887, 0.8245, 0.6887, 0.8685, 0.7841, 0.9224, 0.7549, 0.9125, 0.7522, 0.8597, 0.7841, 0.8356, 0.285, 0.9307, 0.2464, 0.933, 0.2473, 0.9118, 0.285, 0.9065, 0.4344, 0.8922, 0.4658, 0.8922, 0.4677, 0.9234, 0.4483, 0.9271, 0.9435, 0.4063, 0.9201, 0.41, 0.9257, 0.3199, 0.9435, 0.3165, 0.6887, 0.915, 0.6887, 0.953, 0.6712, 0.9486, 0.6679, 0.9111, 0.4649, 0.8766, 0.4972, 0.8794, 0.4972, 0.8922, 0.4658, 0.8922, 0.6887, 0.877, 0.6887, 0.915, 0.6679, 0.9111, 0.6647, 0.8735, 0.4411, 0.8752, 0.4649, 0.8766, 0.4658, 0.8922, 0.4344, 0.8922, 0.2345, 0.6487, 0.03768, 0.406, 0.07536, 0.8119, 0.2549, 0.8521, 0.3854, 0.8275, 0.3522, 0.8359, 0.3555, 0.8222, 0.3871, 0.8122, 0.2078, 0.8691, 0.2098, 0.8333, 0.2412, 0.8266, 0.2402, 0.8622, 0.1522, 0.8507, 0.1696, 0.8399, 0.1719, 0.9141, 0.148, 0.9179, 0.9204, 0.07949, 0.92, 0.06596, 0.9449, 0.05338, 0.9454, 0.0822, 0.9768, 0.4941, 0.9804, 0.526, 0.9692, 0.5225, 0.962, 0.4989, 0.5753, 0.9268, 0.5733, 0.8927, 0.5987, 0.8977, 0.5997, 0.931, 0.1464, 0.9398, 0.1228, 0.9406, 0.1284, 0.851, 0.1464, 0.8498, 0.2454, 0.9541, 0.2059, 0.9532, 0.2078, 0.9352, 0.2464, 0.933, 0.9214, 0.1094, 0.9204, 0.07949, 0.9454, 0.0822, 0.9459, 0.111, 0.285, 0.955, 0.2454, 0.9541, 0.2464, 0.933, 0.285, 0.9307, 0.8887, 0.9248, 0.8882, 0.8946, 0.9005, 0.8982, 0.9008, 0.9273, 0.9201, 0.41, 0.9084, 0.4119, 0.9168, 0.3216, 0.9257, 0.3199, 0.6679, 0.9111, 0.6712, 0.9486, 0.6624, 0.9464, 0.6575, 0.9091, 0.6647, 0.8735, 0.6679, 0.9111, 0.6575, 0.9091, 0.6527, 0.8718, 0.4639, 0.861, 0.4972, 0.8666, 0.4972, 0.8794, 0.4649, 0.8766, 0.4478, 0.8583, 0.4639, 0.861, 0.4649, 0.8766, 0.4411, 0.8752, 0.4314, 0.8915, 0.2345, 0.6487, 0.2549, 0.8521, 0.4344, 0.8922, 0.09756, 0.9665, 0.07066, 0.9696, 0.06418, 0.9168, 0.09756, 0.8835, 0.9796, 0.1952, 0.9796, 0.2187, 0.9679, 0.1953, 0.9796, 0.1785, 0.9916, 0.5295, 0.9916, 0.5698, 0.984, 0.5579, 0.9804, 0.526, 0.4275, 0.9028, 0.4283, 0.8908, 0.4314, 0.8915, 0.4329, 0.9159, 0.2142, 0.4454, 0.0, 0.0, 0.03768, 0.406, 0.2345, 0.6487, 0.9916, 0.4892, 0.9916, 0.5295, 0.9804, 0.526, 0.9768, 0.4941, 0.4283, 0.8908, 0.2142, 0.4454, 0.2345, 0.6487, 0.4314, 0.8915, 0.901, 0.9564, 0.9008, 0.9273, 0.9128, 0.9297, 0.9128, 0.9577, 0.4344, 0.8922, 0.4483, 0.9271, 0.4425, 0.9282, 0.4314, 0.8915, 0.4187, 0.7786, 0.3891, 0.7923, 0.3928, 0.7572, 0.4187, 0.7382, 0.05181, 0.876, 0.01094, 0.8701, 0.01826, 0.8432, 0.05547, 0.8447, 0.6006, 0.9643, 0.5997, 0.931, 0.624, 0.9352, 0.624, 0.9677, 0.4187, 0.8023, 0.3871, 0.8122, 0.3891, 0.7923, 0.4187, 0.7786, 0.8658, 0.9525, 0.8647, 0.92, 0.8887, 0.9248, 0.8893, 0.9551, 0.4187, 0.819, 0.3854, 0.8275, 0.3871, 0.8122, 0.4187, 0.8023, 0.5772, 0.961, 0.5753, 0.9268, 0.5997, 0.931, 0.6006, 0.9643, 0.8893, 0.9551, 0.8887, 0.9248, 0.9008, 0.9273, 0.901, 0.9564, 0.624, 0.9026, 0.624, 0.9111, 0.9449, 0.05338, 0.92, 0.06596, 0.4658, 0.8922, 0.4972, 0.8922, 0.4885, 0.9195, 0.4677, 0.9234, 0.8638, 0.8959, 0.4972, 0.9178, 0.4885, 0.9195, 0.8882, 0.8946, 0.8638, 0.8959, 0.8882, 0.8946, 0.8887, 0.9248, 0.5997, 0.931, 0.5987, 0.8977, 0.624, 0.9352, 0.2059, 0.7411, 0.2958, 0.7371, 0.2958, 0.7777, 0.2094, 0.7768, 0.2392, 0.8977, 0.2402, 0.8622, 0.2725, 0.8552, 0.2725, 0.8905, 0.7631, 0.001638, 0.7664, 0.04746, 0.7303, 0.04062, 0.7238, 0.0007918, 0.8706, 0.3113, 0.8952, 0.2987, 0.8952, 0.3339, 0.8724, 0.3514, 0.8024, 0.002484, 0.8024, 0.05429, 0.7664, 0.04746, 0.7631, 0.001638, 0.8459, 0.3239, 0.8706, 0.3113, 0.8724, 0.3514, 0.8544, 0.3637, 0.8459, 0.3239, 0.8544, 0.3637, 0.7879, 0.6576, 0.7777, 0.6168, 0.2059, 0.9049, 0.2078, 0.8691, 0.2402, 0.8622, 0.2392, 0.8977, 0.2094, 0.7768, 0.2958, 0.7777, 0.2958, 0.8183, 0.213, 0.8126])
me_cube_002.use_remesh_preserve_volume = False
me_cube_002.use_remesh_preserve_attributes = False
me_cube_002.use_mirror_vertex_groups = False
me_cube_002.update()
me_plane = bpy.data.meshes.new('Plane')
me_plane.from_pydata([(-1.0, -1.0, 0.0), (1.0, -1.0, 0.0), (-1.0, 1.0, 0.0), (1.0, 1.0, 0.0)], [], [(0, 1, 3, 2)])
me_plane.use_remesh_preserve_volume = False
me_plane.use_remesh_preserve_attributes = False
me_plane.use_mirror_vertex_groups = False
me_plane.update()
me_cube = bpy.data.meshes.new('Cube')
me_cube.from_pydata([(1.0, 1.0, -1.0), (1.0, -1.0, -1.0), (-1.0, -1.0, -1.0), (-1.0, 1.0, -1.0), (1.0, 1.0, 0.8), (1.0, -1.0, 0.8), (-1.0, -1.0, 0.8), (-1.0, 1.0, 0.8)], [], [(0, 1, 2, 3), (4, 7, 6, 5), (0, 4, 5, 1), (1, 5, 6, 2), (2, 6, 7, 3), (4, 0, 3, 7)])
me_cube.materials.append(mat_material)
me_cube.use_remesh_preserve_volume = False
me_cube.use_remesh_preserve_attributes = False
me_cube.use_mirror_vertex_groups = False
me_cube.update()
me_cube_001 = bpy.data.meshes.new('Cube.001')
me_cube_001.from_pydata([(-0.1269, 0.052, 0.8), (-0.1269, -0.052, 0.8), (-0.1997, 0.096, 1.3), (-0.1997, -0.096, 1.3), (1.267e-07, 0.096, 1.3), (1.267e-07, 0.096, 0.8), (-1.267e-07, -0.096, 1.3), (-1.267e-07, -0.096, 0.8), (-0.1801, 0.096, 1.167), (-0.1801, -0.096, 1.167), (1.267e-07, 0.096, 1.167), (-1.267e-07, -0.096, 1.167), (-0.4976, 0.0192, 1.193), (-0.4976, -0.0192, 1.193), (-0.4933, 0.0192, 1.167), (-0.4933, -0.0192, 1.167), (-0.3131, 0.02662, 1.194), (-0.3131, -0.02662, 1.194), (-0.3187, -0.02662, 1.231), (-0.3187, 0.02662, 1.231), (-0.5142, 0.053, 1.214), (-0.5142, -0.053, 1.214), (-0.5024, 0.053, 1.141), (-0.5024, -0.053, 1.141), (-0.753, 0.008432, 1.146), (-0.753, -0.00843, 1.146), (-0.7487, 0.009546, 1.121), (-0.7487, -0.009544, 1.121), (-0.1269, 0.052, 0.7535), (-0.1269, -0.052, 0.7535), (1.267e-07, 0.096, 0.6929), (-1.267e-07, -0.096, 0.6929), (-0.1361, 0.02262, 0.3828), (-0.1374, -0.0326, 0.3827), (-0.07077, 0.04323, 0.3807), (-0.07309, -0.05651, 0.3806), (-0.1376, 0.02268, 0.3375), (-0.1388, -0.03254, 0.3375), (-0.07225, 0.04329, 0.3354), (-0.07457, -0.05645, 0.3354), (-0.1489, 0.03145, 0.288), (-0.1506, -0.04067, 0.288), (-0.06361, 0.05837, 0.2852), (-0.06665, -0.0719, 0.2852), (-0.1371, 0.01402, 0.06824), (-0.138, -0.02361, 0.06822), (-0.09263, 0.02807, 0.0668), (-0.09421, -0.0399, 0.06676), (-0.1384, 0.01407, 0.00125), (-0.1393, -0.02355, 0.001228), (-0.09394, 0.02812, -0.0001881), (-0.09552, -0.03985, -0.0002281), (-0.1768, -0.1279, 0.02025), (-0.133, -0.1442, 0.0188), (-0.1781, -0.1279, 0.001901), (-0.1343, -0.1442, 0.0004449), (-0.7724, 0.008223, 1.166), (-0.7724, -0.008221, 1.166), (-0.7675, 0.007685, 1.095), (-0.7675, -0.007683, 1.095), (-0.1898, 0.096, 1.233), (-0.1898, -0.096, 1.233), (1.267e-07, 0.096, 1.233), (-1.267e-07, -0.096, 1.233), (-0.4954, 0.0192, 1.18), (-0.4954, -0.0192, 1.18), (-0.3159, -0.02662, 1.213), (-0.3159, 0.02662, 1.213), (-0.5079, 0.053, 1.178), (-0.5079, -0.053, 1.178), (-0.7508, 0.008925, 1.134), (-0.7508, -0.008922, 1.134), (-0.7714, 0.007685, 1.149), (-0.7714, -0.007683, 1.149), (-0.8434, 0.007685, 1.094), (-0.8434, -0.007683, 1.094), (-0.8596, 0.007685, 1.147), (-0.8596, -0.007683, 1.147), (-0.8169, 0.005725, 1.161), (-0.8169, -0.005723, 1.161), (-0.819, 0.005477, 1.151), (-0.819, -0.005475, 1.151)], [], [(11, 9, 1, 7), (9, 8, 0, 1), (8, 10, 5, 0), (5, 7, 31, 30), (3, 6, 4, 2), (63, 61, 9, 11), (16, 17, 15, 14), (60, 62, 10, 8), (14, 15, 23, 22), (66, 18, 13, 65), (18, 19, 12, 13), (67, 16, 14, 64), (8, 9, 17, 16), (61, 3, 18, 66), (3, 2, 19, 18), (60, 8, 16, 67), (22, 23, 27, 26), (65, 13, 21, 69), (13, 12, 20, 21), (64, 14, 22, 68), (26, 27, 59, 58), (69, 21, 25, 71), (21, 20, 24, 25), (68, 22, 26, 70), (30, 31, 35, 34), (7, 1, 29, 31), (1, 0, 28, 29), (0, 5, 30, 28), (34, 35, 39, 38), (31, 29, 33, 35), (29, 28, 32, 33), (28, 30, 34, 32), (38, 39, 43, 42), (35, 33, 37, 39), (33, 32, 36, 37), (32, 34, 38, 36), (42, 43, 47, 46), (39, 37, 41, 43), (37, 36, 40, 41), (36, 38, 42, 40), (46, 47, 51, 50), (43, 41, 45, 47), (41, 40, 44, 45), (40, 42, 46, 44), (48, 50, 51, 49), (45, 49, 54, 52), (45, 44, 48, 49), (44, 46, 50, 48), (53, 52, 54, 55), (51, 47, 53, 55), (49, 51, 55, 54), (47, 45, 52, 53), (73, 72, 76, 77), (71, 25, 57, 73), (25, 24, 56, 57), (70, 26, 58, 72), (6, 3, 61, 63), (2, 4, 62, 60), (17, 66, 65, 15), (19, 67, 64, 12), (9, 61, 66, 17), (2, 60, 67, 19), (15, 65, 69, 23), (12, 64, 68, 20), (23, 69, 71, 27), (20, 68, 70, 24), (72, 73, 81, 80), (27, 71, 73, 59), (24, 70, 72, 56), (77, 76, 74, 75), (59, 73, 77, 75), (72, 58, 74, 76), (58, 59, 75, 74), (79, 78, 80, 81), (73, 57, 79, 81), (57, 56, 78, 79), (56, 72, 80, 78)])
me_cube_001.use_remesh_preserve_volume = False
me_cube_001.use_remesh_preserve_attributes = False
me_cube_001.use_mirror_vertex_groups = False
me_cube_001.update()

# ---- objects
ob_lasoeur_cheveux = bpy.data.objects.new('laSoeur_Cheveux', me_cube_003)
ob_lasoeur_robecheveux = bpy.data.objects.new('laSoeur_robeCheveux', me_cube_004)
ob_lasoeur_corp = bpy.data.objects.new('laSoeur_corp', me_cube_002)
ob_plane = bpy.data.objects.new('Plane', me_plane)
ob_cube = bpy.data.objects.new('Cube', me_cube)
ob_lamp = bpy.data.objects.new('Lamp', light_lamp)
ob_camera = bpy.data.objects.new('Camera', cam_camera)
ob_cube_001 = bpy.data.objects.new('Cube.001', me_cube_001)

# ---- transforms, parenting, visibility, modifiers, constraints
ob_lasoeur_cheveux.location = (0.0, 0.0, 0.0)
ob_lasoeur_cheveux.lineart.crease_threshold = 0.0
_m = ob_lasoeur_cheveux.modifiers.new('Mirror', 'MIRROR')
_m.use_clip = True
ob_lasoeur_robecheveux.location = (0.0, 0.0, 0.0)
ob_lasoeur_robecheveux.lineart.crease_threshold = 0.0
_m = ob_lasoeur_robecheveux.modifiers.new('Mirror', 'MIRROR')
_m.use_clip = True
ob_lasoeur_corp.location = (0.0, 0.0, 0.0)
ob_lasoeur_corp.lineart.crease_threshold = 0.0
_m = ob_lasoeur_corp.modifiers.new('Mirror', 'MIRROR')
_m.use_clip = True
_m = ob_lasoeur_corp.modifiers.new('Subsurf', 'SUBSURF')
_m.uv_smooth = 'PRESERVE_CORNERS'
_m.quality = 2
_m.levels = 2
_m.show_only_control_edges = False
ob_plane.location = (0.0, 0.0, 0.0)
ob_plane.lineart.crease_threshold = 0.0
ob_cube.location = (0.0, 2.0, 1.0)
ob_cube.lock_rotations_4d = False
ob_cube.empty_display_type = 'ARROWS'
ob_cube.lineart.crease_threshold = 0.0
ob_lamp.location = (4.076, 1.005, 5.904)
ob_lamp.rotation_euler = (0.6503, 0.05522, 1.866)
ob_lamp.lock_rotations_4d = False
ob_lamp.empty_display_type = 'ARROWS'
ob_lamp.color = (0.0, 0.0, 0.0, 0.0)
ob_lamp.lineart.crease_threshold = 0.0
ob_camera.location = (7.481, -6.508, 5.344)
ob_camera.rotation_euler = (1.109, 0.01082, 0.8149)
ob_camera.lock_rotations_4d = False
ob_camera.empty_display_type = 'ARROWS'
ob_camera.color = (0.0, 0.0, 0.0, 0.0)
ob_camera.display_type = 'WIRE'
ob_camera.lineart.crease_threshold = 0.0
ob_cube_001.location = (0.0, 0.0, 0.0)
ob_cube_001.lineart.crease_threshold = 0.0
_m = ob_cube_001.modifiers.new('Mirror', 'MIRROR')

# ---- collection membership
col_collection_1.objects.link(ob_lasoeur_cheveux)
col_collection_1.objects.link(ob_lasoeur_robecheveux)
col_collection_1.objects.link(ob_lasoeur_corp)
col_collection_1.objects.link(ob_plane)
col_collection_1.objects.link(ob_cube)
col_collection_1.objects.link(ob_lamp)
col_collection_1.objects.link(ob_camera)
col_collection_2.objects.link(ob_cube_001)

# ---- scene / render settings (as saved in the file)
scene.camera = ob_camera
scene.frame_start = 1; scene.frame_end = 250; scene.frame_set(1)
scene.render.engine = 'BLENDER_EEVEE_NEXT'
scene.render.resolution_percentage = 50
scene.render.dither_intensity = 0.0
scene.cycles.use_denoising = False
scene.cycles.samples = 10
scene.cycles.sampling_pattern = 'TABULATED_SOBOL'
scene.cycles.light_sampling_threshold = 0.0
scene.cycles.use_adaptive_sampling = False
scene.cycles.use_light_tree = False
scene.cycles.blur_glossy = 0.0
scene.cycles.volume_bounces = 1
scene.cycles.pixel_filter_type = 'GAUSSIAN'
scene.cycles.sample_clamp_indirect = 0.0
scene.view_settings.view_transform = 'Standard'
bpy.context.view_layer.update()
